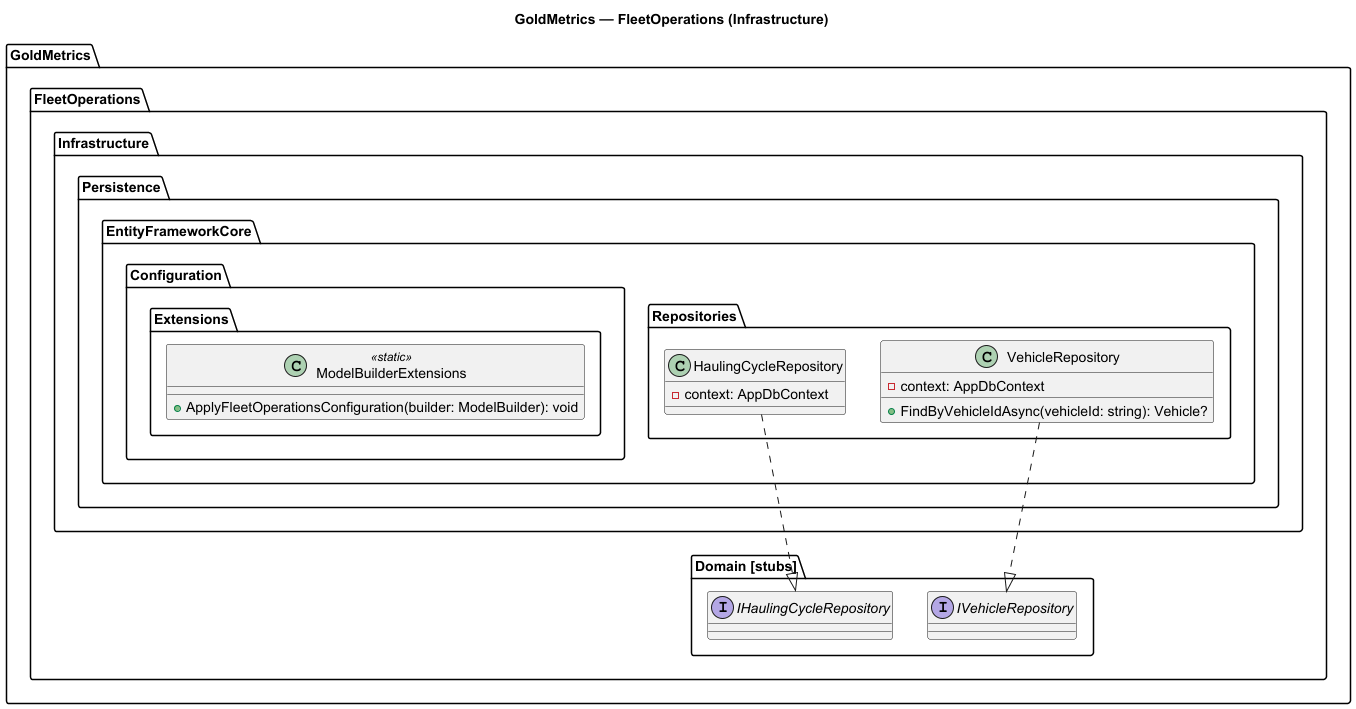

The diagram above was rendered by PlantUML. Its source (embedded in the PNG):
@startuml
title GoldMetrics — FleetOperations (Infrastructure)

package "GoldMetrics" {
  package "FleetOperations" {
    package "Infrastructure" {

      package "Persistence.EntityFrameworkCore.Repositories" {
        class VehicleRepository {
          -context: AppDbContext
          +FindByVehicleIdAsync(vehicleId: string): Vehicle?
        }
        class HaulingCycleRepository {
          -context: AppDbContext
        }
      }

      package "Persistence.EntityFrameworkCore.Configuration.Extensions" {
        class ModelBuilderExtensions <<static>> {
          +ApplyFleetOperationsConfiguration(builder: ModelBuilder): void
        }
      }

    }

    package "Domain [stubs]" {
      interface IVehicleRepository
      interface IHaulingCycleRepository
    }
  }
}

VehicleRepository ..|> IVehicleRepository
HaulingCycleRepository ..|> IHaulingCycleRepository

@enduml